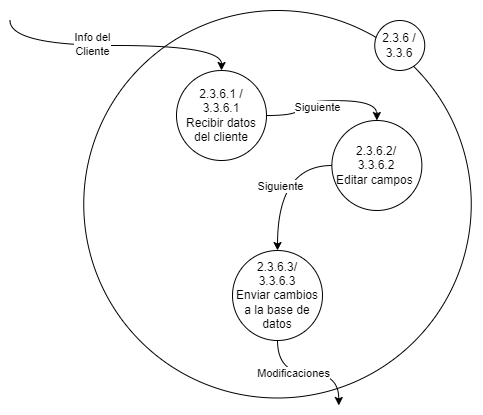

The diagram above was exported from draw.io. Its source (the exported page's mxGraphModel, read from the mxfile embedded in the PNG):
<mxGraphModel dx="4144" dy="1287" grid="1" gridSize="10" guides="1" tooltips="1" connect="1" arrows="1" fold="1" page="1" pageScale="1" pageWidth="827" pageHeight="1169" math="0" shadow="0">
  <root>
    <mxCell id="0" />
    <mxCell id="1" parent="0" />
    <mxCell id="2" value="" style="ellipse;whiteSpace=wrap;html=1;aspect=fixed;" vertex="1" parent="1">
      <mxGeometry x="271.25" y="3540" width="387.5" height="387.5" as="geometry" />
    </mxCell>
    <mxCell id="3" value="2.3.6 /&lt;br&gt;3.3.6" style="ellipse;whiteSpace=wrap;html=1;aspect=fixed;" vertex="1" parent="1">
      <mxGeometry x="562.25" y="3550" width="50" height="50" as="geometry" />
    </mxCell>
    <mxCell id="4" style="edgeStyle=orthogonalEdgeStyle;rounded=0;orthogonalLoop=1;jettySize=auto;html=1;exitX=1;exitY=0.5;exitDx=0;exitDy=0;entryX=0.5;entryY=0;entryDx=0;entryDy=0;curved=1;" edge="1" source="8" target="11" parent="1">
      <mxGeometry relative="1" as="geometry" />
    </mxCell>
    <mxCell id="5" value="Siguiente" style="edgeLabel;html=1;align=center;verticalAlign=middle;resizable=0;points=[];" vertex="1" connectable="0" parent="4">
      <mxGeometry x="-0.048" y="1" relative="1" as="geometry">
        <mxPoint x="-4" y="6" as="offset" />
      </mxGeometry>
    </mxCell>
    <mxCell id="6" style="edgeStyle=orthogonalEdgeStyle;rounded=0;orthogonalLoop=1;jettySize=auto;html=1;exitX=0.5;exitY=0;exitDx=0;exitDy=0;curved=1;startArrow=classic;startFill=1;endArrow=none;endFill=0;" edge="1" source="8" parent="1">
      <mxGeometry relative="1" as="geometry">
        <mxPoint x="197.5" y="3550" as="targetPoint" />
      </mxGeometry>
    </mxCell>
    <mxCell id="7" value="Info del&lt;br&gt;Cliente" style="edgeLabel;html=1;align=center;verticalAlign=middle;resizable=0;points=[];" vertex="1" connectable="0" parent="6">
      <mxGeometry x="0.1917" y="-3" relative="1" as="geometry">
        <mxPoint as="offset" />
      </mxGeometry>
    </mxCell>
    <mxCell id="8" value="2.3.6.1 /&lt;br&gt;3.3.6.1&lt;br&gt;Recibir datos del cliente" style="ellipse;whiteSpace=wrap;html=1;aspect=fixed;" vertex="1" parent="1">
      <mxGeometry x="364" y="3600" width="90" height="90" as="geometry" />
    </mxCell>
    <mxCell id="9" style="edgeStyle=orthogonalEdgeStyle;rounded=0;orthogonalLoop=1;jettySize=auto;html=1;exitX=0;exitY=0.5;exitDx=0;exitDy=0;entryX=0.5;entryY=0;entryDx=0;entryDy=0;curved=1;" edge="1" source="11" target="14" parent="1">
      <mxGeometry relative="1" as="geometry" />
    </mxCell>
    <mxCell id="10" value="Siguiente" style="edgeLabel;html=1;align=center;verticalAlign=middle;resizable=0;points=[];" vertex="1" connectable="0" parent="9">
      <mxGeometry x="-0.0444" y="3" relative="1" as="geometry">
        <mxPoint x="-2" y="5" as="offset" />
      </mxGeometry>
    </mxCell>
    <mxCell id="11" value="2.3.6.2/&lt;br&gt;3.3.6.2&lt;br&gt;Editar campos&amp;nbsp;" style="ellipse;whiteSpace=wrap;html=1;aspect=fixed;" vertex="1" parent="1">
      <mxGeometry x="519.38" y="3650" width="90" height="90" as="geometry" />
    </mxCell>
    <mxCell id="12" style="edgeStyle=orthogonalEdgeStyle;curved=1;rounded=0;orthogonalLoop=1;jettySize=auto;html=1;exitX=0.5;exitY=1;exitDx=0;exitDy=0;entryX=1;entryY=0.5;entryDx=0;entryDy=0;" edge="1" source="14" parent="1">
      <mxGeometry relative="1" as="geometry">
        <mxPoint x="526.25" y="3935" as="targetPoint" />
      </mxGeometry>
    </mxCell>
    <mxCell id="13" value="Modificaciones" style="edgeLabel;html=1;align=center;verticalAlign=middle;resizable=0;points=[];" vertex="1" connectable="0" parent="12">
      <mxGeometry x="-0.1208" y="1" relative="1" as="geometry">
        <mxPoint x="-10" y="-1" as="offset" />
      </mxGeometry>
    </mxCell>
    <mxCell id="14" value="2.3.6.3/&lt;br&gt;3.3.6.3&lt;br&gt;Enviar cambios a la base de datos" style="ellipse;whiteSpace=wrap;html=1;aspect=fixed;" vertex="1" parent="1">
      <mxGeometry x="420" y="3780" width="90" height="90" as="geometry" />
    </mxCell>
  </root>
</mxGraphModel>